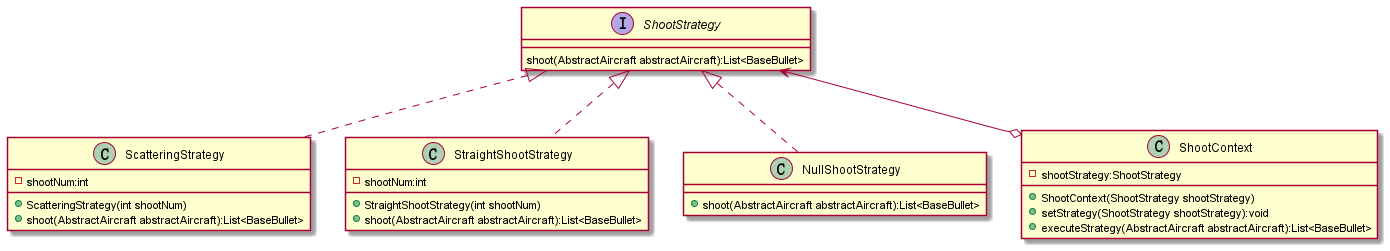

The diagram above was rendered by PlantUML. Its source (embedded in the PNG):
@startuml
'https://plantuml.com/class-diagram

interface ShootStrategy{
    shoot(AbstractAircraft abstractAircraft):List<BaseBullet>
}
class ScatteringStrategy{
    - shootNum:int
    + ScatteringStrategy(int shootNum)
    + shoot(AbstractAircraft abstractAircraft):List<BaseBullet>
}
class StraightShootStrategy{
    - shootNum:int
    + StraightShootStrategy(int shootNum)
    + shoot(AbstractAircraft abstractAircraft):List<BaseBullet>
}
class NullShootStrategy{
    + shoot(AbstractAircraft abstractAircraft):List<BaseBullet>
}
class ShootContext{
    - shootStrategy:ShootStrategy
    + ShootContext(ShootStrategy shootStrategy)
    + setStrategy(ShootStrategy shootStrategy):void
    + executeStrategy(AbstractAircraft abstractAircraft):List<BaseBullet>
}

ShootStrategy <|.. ScatteringStrategy
ShootStrategy <|.. StraightShootStrategy
ShootStrategy <|.. NullShootStrategy

ShootStrategy <--o ShootContext

@enduml